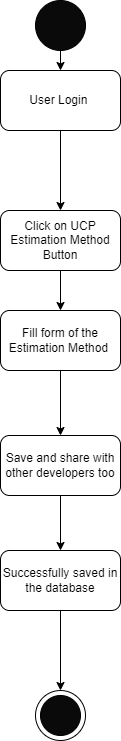

The diagram above was exported from draw.io. Its source (the exported page's mxGraphModel, read from the mxfile embedded in the PNG):
<mxGraphModel dx="398" dy="415" grid="1" gridSize="10" guides="1" tooltips="1" connect="1" arrows="1" fold="1" page="1" pageScale="1" pageWidth="827" pageHeight="1169" math="0" shadow="0">
  <root>
    <mxCell id="0" />
    <mxCell id="1" parent="0" />
    <mxCell id="vSj5OcMLWK0AE6LoMjmY-44" style="edgeStyle=orthogonalEdgeStyle;rounded=0;orthogonalLoop=1;jettySize=auto;html=1;exitX=0.5;exitY=1;exitDx=0;exitDy=0;entryX=0.5;entryY=0;entryDx=0;entryDy=0;" edge="1" parent="1" source="vSj5OcMLWK0AE6LoMjmY-45" target="vSj5OcMLWK0AE6LoMjmY-47">
      <mxGeometry relative="1" as="geometry" />
    </mxCell>
    <mxCell id="vSj5OcMLWK0AE6LoMjmY-45" value="" style="ellipse;whiteSpace=wrap;html=1;aspect=fixed;fillColor=#0A0A0A;" vertex="1" parent="1">
      <mxGeometry x="190" y="120" width="50" height="50" as="geometry" />
    </mxCell>
    <mxCell id="vSj5OcMLWK0AE6LoMjmY-71" value="" style="edgeStyle=orthogonalEdgeStyle;rounded=0;orthogonalLoop=1;jettySize=auto;html=1;" edge="1" parent="1" source="vSj5OcMLWK0AE6LoMjmY-47" target="vSj5OcMLWK0AE6LoMjmY-70">
      <mxGeometry relative="1" as="geometry" />
    </mxCell>
    <mxCell id="vSj5OcMLWK0AE6LoMjmY-47" value="User Login&amp;nbsp;" style="rounded=1;whiteSpace=wrap;html=1;fillColor=#FFFFFF;" vertex="1" parent="1">
      <mxGeometry x="155" y="190" width="120" height="60" as="geometry" />
    </mxCell>
    <mxCell id="vSj5OcMLWK0AE6LoMjmY-48" value="" style="ellipse;whiteSpace=wrap;html=1;aspect=fixed;fillColor=#FFFFFF;" vertex="1" parent="1">
      <mxGeometry x="190" y="810" width="50" height="50" as="geometry" />
    </mxCell>
    <mxCell id="vSj5OcMLWK0AE6LoMjmY-49" value="" style="ellipse;whiteSpace=wrap;html=1;aspect=fixed;fillColor=#0A0A0A;" vertex="1" parent="1">
      <mxGeometry x="195" y="815" width="40" height="40" as="geometry" />
    </mxCell>
    <mxCell id="vSj5OcMLWK0AE6LoMjmY-63" style="edgeStyle=orthogonalEdgeStyle;rounded=0;orthogonalLoop=1;jettySize=auto;html=1;exitX=0.5;exitY=1;exitDx=0;exitDy=0;entryX=0.5;entryY=0;entryDx=0;entryDy=0;" edge="1" parent="1" source="vSj5OcMLWK0AE6LoMjmY-77" target="vSj5OcMLWK0AE6LoMjmY-48">
      <mxGeometry relative="1" as="geometry">
        <mxPoint x="215" y="770" as="sourcePoint" />
      </mxGeometry>
    </mxCell>
    <mxCell id="vSj5OcMLWK0AE6LoMjmY-73" value="" style="edgeStyle=orthogonalEdgeStyle;rounded=0;orthogonalLoop=1;jettySize=auto;html=1;" edge="1" parent="1" source="vSj5OcMLWK0AE6LoMjmY-70" target="vSj5OcMLWK0AE6LoMjmY-72">
      <mxGeometry relative="1" as="geometry" />
    </mxCell>
    <mxCell id="vSj5OcMLWK0AE6LoMjmY-70" value="Click on UCP Estimation Method Button" style="whiteSpace=wrap;html=1;fillColor=#FFFFFF;rounded=1;" vertex="1" parent="1">
      <mxGeometry x="155" y="330" width="120" height="60" as="geometry" />
    </mxCell>
    <mxCell id="vSj5OcMLWK0AE6LoMjmY-76" value="" style="edgeStyle=orthogonalEdgeStyle;rounded=0;orthogonalLoop=1;jettySize=auto;html=1;" edge="1" parent="1" source="vSj5OcMLWK0AE6LoMjmY-72" target="vSj5OcMLWK0AE6LoMjmY-75">
      <mxGeometry relative="1" as="geometry" />
    </mxCell>
    <mxCell id="vSj5OcMLWK0AE6LoMjmY-72" value="Fill form of the Estimation Method&amp;nbsp;" style="whiteSpace=wrap;html=1;fillColor=#FFFFFF;rounded=1;" vertex="1" parent="1">
      <mxGeometry x="155" y="430" width="120" height="60" as="geometry" />
    </mxCell>
    <mxCell id="vSj5OcMLWK0AE6LoMjmY-78" value="" style="edgeStyle=orthogonalEdgeStyle;rounded=0;orthogonalLoop=1;jettySize=auto;html=1;" edge="1" parent="1" source="vSj5OcMLWK0AE6LoMjmY-75" target="vSj5OcMLWK0AE6LoMjmY-77">
      <mxGeometry relative="1" as="geometry" />
    </mxCell>
    <mxCell id="vSj5OcMLWK0AE6LoMjmY-75" value="Save and share with other developers too" style="whiteSpace=wrap;html=1;fillColor=#FFFFFF;rounded=1;" vertex="1" parent="1">
      <mxGeometry x="155" y="555" width="120" height="60" as="geometry" />
    </mxCell>
    <mxCell id="vSj5OcMLWK0AE6LoMjmY-77" value="Successfully saved in the database" style="whiteSpace=wrap;html=1;fillColor=#FFFFFF;rounded=1;" vertex="1" parent="1">
      <mxGeometry x="155" y="670" width="120" height="60" as="geometry" />
    </mxCell>
  </root>
</mxGraphModel>